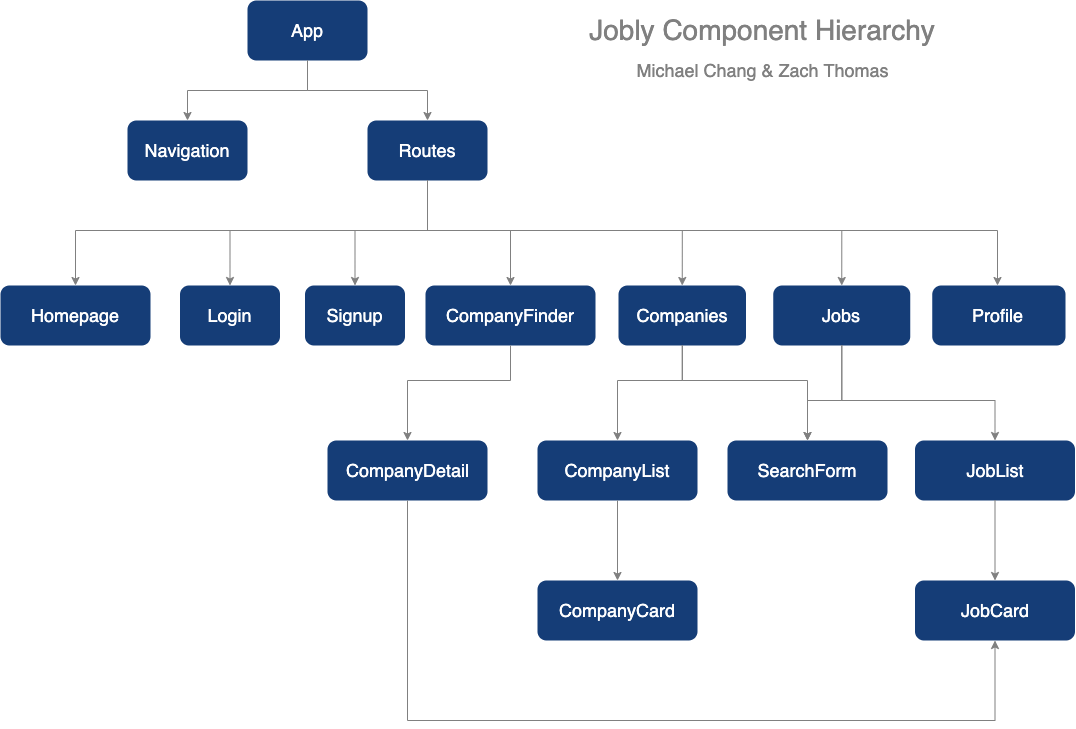

The diagram above was exported from draw.io. Its source (the exported page's mxGraphModel, read from the mxfile embedded in the PNG):
<mxGraphModel dx="1077" dy="744" grid="1" gridSize="10" guides="1" tooltips="1" connect="1" arrows="1" fold="1" page="1" pageScale="1" pageWidth="1100" pageHeight="850" math="0" shadow="0">
  <root>
    <mxCell id="0" />
    <mxCell id="1" parent="0" />
    <mxCell id="oRWBfCZAtt9UZgdjUyId-2" value="" style="rounded=1;whiteSpace=wrap;html=1;strokeColor=none;fillColor=#153d77;" parent="1" vertex="1">
      <mxGeometry x="260" y="80" width="120" height="60" as="geometry" />
    </mxCell>
    <mxCell id="oRWBfCZAtt9UZgdjUyId-27" style="edgeStyle=orthogonalEdgeStyle;rounded=0;orthogonalLoop=1;jettySize=auto;html=1;strokeColor=#808080;" parent="1" source="oRWBfCZAtt9UZgdjUyId-3" target="oRWBfCZAtt9UZgdjUyId-5" edge="1">
      <mxGeometry relative="1" as="geometry" />
    </mxCell>
    <mxCell id="oRWBfCZAtt9UZgdjUyId-45" style="edgeStyle=orthogonalEdgeStyle;rounded=0;orthogonalLoop=1;jettySize=auto;html=1;entryX=0;entryY=0.5;entryDx=0;entryDy=0;strokeColor=#808080;" parent="1" source="oRWBfCZAtt9UZgdjUyId-3" target="oRWBfCZAtt9UZgdjUyId-44" edge="1">
      <mxGeometry relative="1" as="geometry">
        <Array as="points">
          <mxPoint x="320" y="170" />
          <mxPoint x="440" y="170" />
        </Array>
      </mxGeometry>
    </mxCell>
    <mxCell id="oRWBfCZAtt9UZgdjUyId-3" value="&lt;font color=&quot;#ffffff&quot; style=&quot;font-size: 18px&quot;&gt;App&lt;/font&gt;" style="text;html=1;align=center;verticalAlign=middle;whiteSpace=wrap;rounded=0;strokeWidth=0;direction=south;" parent="1" vertex="1">
      <mxGeometry x="260" y="80" width="120" height="60" as="geometry" />
    </mxCell>
    <mxCell id="oRWBfCZAtt9UZgdjUyId-4" value="" style="rounded=1;whiteSpace=wrap;html=1;strokeColor=none;fillColor=#153d77;" parent="1" vertex="1">
      <mxGeometry x="140" y="200" width="120" height="60" as="geometry" />
    </mxCell>
    <mxCell id="oRWBfCZAtt9UZgdjUyId-5" value="&lt;font color=&quot;#ffffff&quot; style=&quot;font-size: 18px&quot;&gt;Navigation&lt;/font&gt;" style="text;html=1;align=center;verticalAlign=middle;whiteSpace=wrap;rounded=0;strokeWidth=0;direction=south;" parent="1" vertex="1">
      <mxGeometry x="140" y="200" width="120" height="60" as="geometry" />
    </mxCell>
    <mxCell id="oRWBfCZAtt9UZgdjUyId-40" value="&lt;font color=&quot;#808080&quot; style=&quot;font-size: 28px&quot;&gt;Jobly Component Hierarchy&lt;/font&gt;" style="text;html=1;align=center;verticalAlign=middle;whiteSpace=wrap;rounded=0;strokeWidth=0;direction=south;" parent="1" vertex="1">
      <mxGeometry x="550" y="80" width="450" height="60" as="geometry" />
    </mxCell>
    <mxCell id="oRWBfCZAtt9UZgdjUyId-41" value="&lt;font style=&quot;font-size: 18px&quot; color=&quot;#808080&quot;&gt;Michael Chang &amp;amp; Zach Thomas&lt;/font&gt;" style="text;html=1;align=center;verticalAlign=middle;whiteSpace=wrap;rounded=0;strokeWidth=0;direction=south;" parent="1" vertex="1">
      <mxGeometry x="622.5" y="120" width="305" height="60" as="geometry" />
    </mxCell>
    <mxCell id="oRWBfCZAtt9UZgdjUyId-43" value="" style="rounded=1;whiteSpace=wrap;html=1;strokeColor=none;fillColor=#153d77;" parent="1" vertex="1">
      <mxGeometry x="380" y="200" width="120" height="60" as="geometry" />
    </mxCell>
    <mxCell id="DdZzoVsk6Ey1hdNeq4UY-13" style="edgeStyle=orthogonalEdgeStyle;rounded=0;orthogonalLoop=1;jettySize=auto;html=1;exitX=1;exitY=0.5;exitDx=0;exitDy=0;entryX=0;entryY=0.5;entryDx=0;entryDy=0;endArrow=classic;startSize=6;endSize=6;sourcePerimeterSpacing=0;targetPerimeterSpacing=0;strokeColor=#808080;endFill=1;" edge="1" parent="1" source="oRWBfCZAtt9UZgdjUyId-44" target="oRWBfCZAtt9UZgdjUyId-47">
      <mxGeometry relative="1" as="geometry">
        <Array as="points">
          <mxPoint x="440" y="310" />
          <mxPoint x="88" y="310" />
        </Array>
      </mxGeometry>
    </mxCell>
    <mxCell id="DdZzoVsk6Ey1hdNeq4UY-14" style="edgeStyle=orthogonalEdgeStyle;rounded=0;orthogonalLoop=1;jettySize=auto;html=1;entryX=0;entryY=0.5;entryDx=0;entryDy=0;endArrow=classic;startSize=6;endSize=6;sourcePerimeterSpacing=0;targetPerimeterSpacing=0;strokeColor=#808080;endFill=1;" edge="1" parent="1" source="oRWBfCZAtt9UZgdjUyId-44" target="oRWBfCZAtt9UZgdjUyId-49">
      <mxGeometry relative="1" as="geometry">
        <Array as="points">
          <mxPoint x="440" y="310" />
          <mxPoint x="243" y="310" />
        </Array>
      </mxGeometry>
    </mxCell>
    <mxCell id="DdZzoVsk6Ey1hdNeq4UY-15" style="edgeStyle=orthogonalEdgeStyle;rounded=0;orthogonalLoop=1;jettySize=auto;html=1;entryX=0;entryY=0.5;entryDx=0;entryDy=0;endArrow=classic;startSize=6;endSize=6;sourcePerimeterSpacing=0;targetPerimeterSpacing=0;strokeColor=#808080;endFill=1;" edge="1" parent="1" source="oRWBfCZAtt9UZgdjUyId-44" target="oRWBfCZAtt9UZgdjUyId-61">
      <mxGeometry relative="1" as="geometry">
        <Array as="points">
          <mxPoint x="440" y="310" />
          <mxPoint x="368" y="310" />
        </Array>
      </mxGeometry>
    </mxCell>
    <mxCell id="DdZzoVsk6Ey1hdNeq4UY-16" style="edgeStyle=orthogonalEdgeStyle;rounded=0;orthogonalLoop=1;jettySize=auto;html=1;entryX=0;entryY=0.5;entryDx=0;entryDy=0;endArrow=classic;startSize=6;endSize=6;sourcePerimeterSpacing=0;targetPerimeterSpacing=0;strokeColor=#808080;endFill=1;" edge="1" parent="1" source="oRWBfCZAtt9UZgdjUyId-44" target="oRWBfCZAtt9UZgdjUyId-53">
      <mxGeometry relative="1" as="geometry">
        <Array as="points">
          <mxPoint x="440" y="310" />
          <mxPoint x="523" y="310" />
        </Array>
      </mxGeometry>
    </mxCell>
    <mxCell id="DdZzoVsk6Ey1hdNeq4UY-17" style="edgeStyle=orthogonalEdgeStyle;rounded=0;orthogonalLoop=1;jettySize=auto;html=1;entryX=0;entryY=0.5;entryDx=0;entryDy=0;endArrow=classic;startSize=6;endSize=6;sourcePerimeterSpacing=0;targetPerimeterSpacing=0;strokeColor=#808080;endFill=1;" edge="1" parent="1" source="oRWBfCZAtt9UZgdjUyId-44" target="oRWBfCZAtt9UZgdjUyId-63">
      <mxGeometry relative="1" as="geometry">
        <Array as="points">
          <mxPoint x="440" y="310" />
          <mxPoint x="695" y="310" />
        </Array>
      </mxGeometry>
    </mxCell>
    <mxCell id="DdZzoVsk6Ey1hdNeq4UY-18" style="edgeStyle=orthogonalEdgeStyle;rounded=0;orthogonalLoop=1;jettySize=auto;html=1;entryX=0;entryY=0.5;entryDx=0;entryDy=0;endArrow=classic;endFill=1;startSize=6;endSize=6;sourcePerimeterSpacing=0;targetPerimeterSpacing=0;strokeColor=#808080;" edge="1" parent="1" source="oRWBfCZAtt9UZgdjUyId-44" target="oRWBfCZAtt9UZgdjUyId-57">
      <mxGeometry relative="1" as="geometry">
        <Array as="points">
          <mxPoint x="440" y="310" />
          <mxPoint x="854" y="310" />
        </Array>
      </mxGeometry>
    </mxCell>
    <mxCell id="DdZzoVsk6Ey1hdNeq4UY-19" style="edgeStyle=orthogonalEdgeStyle;rounded=0;orthogonalLoop=1;jettySize=auto;html=1;entryX=0;entryY=0.5;entryDx=0;entryDy=0;endArrow=classic;endFill=1;startSize=6;endSize=6;sourcePerimeterSpacing=0;targetPerimeterSpacing=0;strokeColor=#808080;" edge="1" parent="1" source="oRWBfCZAtt9UZgdjUyId-44" target="oRWBfCZAtt9UZgdjUyId-59">
      <mxGeometry relative="1" as="geometry">
        <Array as="points">
          <mxPoint x="440" y="310" />
          <mxPoint x="1010" y="310" />
        </Array>
      </mxGeometry>
    </mxCell>
    <mxCell id="oRWBfCZAtt9UZgdjUyId-44" value="&lt;font color=&quot;#ffffff&quot; style=&quot;font-size: 18px&quot;&gt;Routes&lt;/font&gt;" style="text;html=1;align=center;verticalAlign=middle;whiteSpace=wrap;rounded=0;strokeWidth=0;direction=south;" parent="1" vertex="1">
      <mxGeometry x="380" y="200" width="120" height="60" as="geometry" />
    </mxCell>
    <mxCell id="oRWBfCZAtt9UZgdjUyId-46" value="" style="rounded=1;whiteSpace=wrap;html=1;strokeColor=none;fillColor=#153d77;" parent="1" vertex="1">
      <mxGeometry x="13" y="365" width="150" height="60" as="geometry" />
    </mxCell>
    <mxCell id="oRWBfCZAtt9UZgdjUyId-47" value="&lt;font color=&quot;#ffffff&quot; style=&quot;font-size: 18px&quot;&gt;Homepage&lt;/font&gt;" style="text;html=1;align=center;verticalAlign=middle;whiteSpace=wrap;rounded=0;strokeWidth=0;direction=south;" parent="1" vertex="1">
      <mxGeometry x="33" y="365" width="110" height="60" as="geometry" />
    </mxCell>
    <mxCell id="oRWBfCZAtt9UZgdjUyId-48" value="" style="rounded=1;whiteSpace=wrap;html=1;strokeColor=none;fillColor=#153d77;" parent="1" vertex="1">
      <mxGeometry x="192.5" y="365" width="100" height="60" as="geometry" />
    </mxCell>
    <mxCell id="oRWBfCZAtt9UZgdjUyId-49" value="&lt;font color=&quot;#ffffff&quot; style=&quot;font-size: 18px&quot;&gt;Login&lt;/font&gt;" style="text;html=1;align=center;verticalAlign=middle;whiteSpace=wrap;rounded=0;strokeWidth=0;direction=south;" parent="1" vertex="1">
      <mxGeometry x="190" y="365" width="105" height="60" as="geometry" />
    </mxCell>
    <mxCell id="oRWBfCZAtt9UZgdjUyId-52" value="" style="rounded=1;whiteSpace=wrap;html=1;strokeColor=none;fillColor=#153d77;" parent="1" vertex="1">
      <mxGeometry x="438" y="365" width="170" height="60" as="geometry" />
    </mxCell>
    <mxCell id="DdZzoVsk6Ey1hdNeq4UY-20" style="edgeStyle=orthogonalEdgeStyle;rounded=0;orthogonalLoop=1;jettySize=auto;html=1;entryX=0;entryY=0.5;entryDx=0;entryDy=0;endArrow=classic;endFill=1;startSize=6;endSize=6;sourcePerimeterSpacing=0;targetPerimeterSpacing=0;strokeColor=#808080;" edge="1" parent="1" source="oRWBfCZAtt9UZgdjUyId-53" target="oRWBfCZAtt9UZgdjUyId-72">
      <mxGeometry relative="1" as="geometry">
        <Array as="points">
          <mxPoint x="523" y="460" />
          <mxPoint x="420" y="460" />
        </Array>
      </mxGeometry>
    </mxCell>
    <mxCell id="oRWBfCZAtt9UZgdjUyId-53" value="&lt;font color=&quot;#ffffff&quot; style=&quot;font-size: 18px&quot;&gt;CompanyFinder&lt;/font&gt;" style="text;html=1;align=center;verticalAlign=middle;whiteSpace=wrap;rounded=0;strokeWidth=0;direction=south;" parent="1" vertex="1">
      <mxGeometry x="453" y="365" width="140" height="60" as="geometry" />
    </mxCell>
    <mxCell id="oRWBfCZAtt9UZgdjUyId-56" value="" style="rounded=1;whiteSpace=wrap;html=1;strokeColor=none;fillColor=#153d77;" parent="1" vertex="1">
      <mxGeometry x="785.75" y="365" width="137" height="60" as="geometry" />
    </mxCell>
    <mxCell id="DdZzoVsk6Ey1hdNeq4UY-23" style="edgeStyle=orthogonalEdgeStyle;rounded=0;orthogonalLoop=1;jettySize=auto;html=1;entryX=0;entryY=0.5;entryDx=0;entryDy=0;endArrow=classic;endFill=1;startSize=6;endSize=6;sourcePerimeterSpacing=0;targetPerimeterSpacing=0;strokeColor=#808080;" edge="1" parent="1" source="oRWBfCZAtt9UZgdjUyId-57" target="DdZzoVsk6Ey1hdNeq4UY-2">
      <mxGeometry relative="1" as="geometry">
        <Array as="points">
          <mxPoint x="854" y="480" />
          <mxPoint x="1008" y="480" />
        </Array>
      </mxGeometry>
    </mxCell>
    <mxCell id="DdZzoVsk6Ey1hdNeq4UY-24" style="edgeStyle=orthogonalEdgeStyle;rounded=0;orthogonalLoop=1;jettySize=auto;html=1;entryX=0;entryY=0.5;entryDx=0;entryDy=0;endArrow=classic;endFill=1;startSize=6;endSize=6;sourcePerimeterSpacing=0;targetPerimeterSpacing=0;strokeColor=#808080;" edge="1" parent="1" source="oRWBfCZAtt9UZgdjUyId-57" target="oRWBfCZAtt9UZgdjUyId-74">
      <mxGeometry relative="1" as="geometry">
        <Array as="points">
          <mxPoint x="854" y="480" />
          <mxPoint x="820" y="480" />
        </Array>
      </mxGeometry>
    </mxCell>
    <mxCell id="oRWBfCZAtt9UZgdjUyId-57" value="&lt;font color=&quot;#ffffff&quot; style=&quot;font-size: 18px&quot;&gt;Jobs&lt;/font&gt;" style="text;html=1;align=center;verticalAlign=middle;whiteSpace=wrap;rounded=0;strokeWidth=0;direction=south;" parent="1" vertex="1">
      <mxGeometry x="794.25" y="365" width="120" height="60" as="geometry" />
    </mxCell>
    <mxCell id="oRWBfCZAtt9UZgdjUyId-58" value="" style="rounded=1;whiteSpace=wrap;html=1;strokeColor=none;fillColor=#153d77;" parent="1" vertex="1">
      <mxGeometry x="944.75" y="365" width="133.25" height="60" as="geometry" />
    </mxCell>
    <mxCell id="oRWBfCZAtt9UZgdjUyId-59" value="&lt;font color=&quot;#ffffff&quot; style=&quot;font-size: 18px&quot;&gt;Profile&lt;/font&gt;" style="text;html=1;align=center;verticalAlign=middle;whiteSpace=wrap;rounded=0;strokeWidth=0;direction=south;" parent="1" vertex="1">
      <mxGeometry x="949.5" y="365" width="121" height="60" as="geometry" />
    </mxCell>
    <mxCell id="oRWBfCZAtt9UZgdjUyId-60" value="" style="rounded=1;whiteSpace=wrap;html=1;strokeColor=none;fillColor=#153d77;" parent="1" vertex="1">
      <mxGeometry x="317.5" y="365" width="100" height="60" as="geometry" />
    </mxCell>
    <mxCell id="oRWBfCZAtt9UZgdjUyId-61" value="&lt;font color=&quot;#ffffff&quot; style=&quot;font-size: 18px&quot;&gt;Signup&lt;/font&gt;" style="text;html=1;align=center;verticalAlign=middle;whiteSpace=wrap;rounded=0;strokeWidth=0;direction=south;" parent="1" vertex="1">
      <mxGeometry x="315" y="365" width="105" height="60" as="geometry" />
    </mxCell>
    <mxCell id="oRWBfCZAtt9UZgdjUyId-62" value="" style="rounded=1;whiteSpace=wrap;html=1;strokeColor=none;fillColor=#153d77;" parent="1" vertex="1">
      <mxGeometry x="631" y="365" width="127.5" height="60" as="geometry" />
    </mxCell>
    <mxCell id="DdZzoVsk6Ey1hdNeq4UY-21" style="edgeStyle=orthogonalEdgeStyle;rounded=0;orthogonalLoop=1;jettySize=auto;html=1;entryX=0;entryY=0.5;entryDx=0;entryDy=0;endArrow=classic;endFill=1;startSize=6;endSize=6;sourcePerimeterSpacing=0;targetPerimeterSpacing=0;strokeColor=#808080;" edge="1" parent="1" source="oRWBfCZAtt9UZgdjUyId-63" target="DdZzoVsk6Ey1hdNeq4UY-4">
      <mxGeometry relative="1" as="geometry">
        <Array as="points">
          <mxPoint x="695" y="460" />
          <mxPoint x="630" y="460" />
        </Array>
      </mxGeometry>
    </mxCell>
    <mxCell id="DdZzoVsk6Ey1hdNeq4UY-22" style="edgeStyle=orthogonalEdgeStyle;rounded=0;orthogonalLoop=1;jettySize=auto;html=1;entryX=0;entryY=0.5;entryDx=0;entryDy=0;endArrow=classic;endFill=1;startSize=6;endSize=6;sourcePerimeterSpacing=0;targetPerimeterSpacing=0;strokeColor=#808080;" edge="1" parent="1" source="oRWBfCZAtt9UZgdjUyId-63" target="oRWBfCZAtt9UZgdjUyId-74">
      <mxGeometry relative="1" as="geometry">
        <Array as="points">
          <mxPoint x="695" y="460" />
          <mxPoint x="820" y="460" />
        </Array>
      </mxGeometry>
    </mxCell>
    <mxCell id="oRWBfCZAtt9UZgdjUyId-63" value="&lt;font color=&quot;#ffffff&quot; style=&quot;font-size: 18px&quot;&gt;Companies&lt;/font&gt;" style="text;html=1;align=center;verticalAlign=middle;whiteSpace=wrap;rounded=0;strokeWidth=0;direction=south;" parent="1" vertex="1">
      <mxGeometry x="634.75" y="365" width="120" height="60" as="geometry" />
    </mxCell>
    <mxCell id="oRWBfCZAtt9UZgdjUyId-71" value="" style="rounded=1;whiteSpace=wrap;html=1;strokeColor=none;fillColor=#153d77;" parent="1" vertex="1">
      <mxGeometry x="340" y="520" width="160" height="60" as="geometry" />
    </mxCell>
    <mxCell id="DdZzoVsk6Ey1hdNeq4UY-27" style="edgeStyle=orthogonalEdgeStyle;rounded=0;orthogonalLoop=1;jettySize=auto;html=1;entryX=1;entryY=0.5;entryDx=0;entryDy=0;endArrow=classic;endFill=1;startSize=6;endSize=6;sourcePerimeterSpacing=0;targetPerimeterSpacing=0;strokeColor=#808080;" edge="1" parent="1" source="oRWBfCZAtt9UZgdjUyId-72" target="DdZzoVsk6Ey1hdNeq4UY-8">
      <mxGeometry relative="1" as="geometry">
        <Array as="points">
          <mxPoint x="420" y="800" />
          <mxPoint x="1008" y="800" />
        </Array>
      </mxGeometry>
    </mxCell>
    <mxCell id="oRWBfCZAtt9UZgdjUyId-72" value="&lt;font color=&quot;#ffffff&quot; style=&quot;font-size: 18px&quot;&gt;CompanyDetail&lt;/font&gt;" style="text;html=1;align=center;verticalAlign=middle;whiteSpace=wrap;rounded=0;strokeWidth=0;direction=south;" parent="1" vertex="1">
      <mxGeometry x="353.5" y="520" width="133" height="60" as="geometry" />
    </mxCell>
    <mxCell id="oRWBfCZAtt9UZgdjUyId-73" value="" style="rounded=1;whiteSpace=wrap;html=1;strokeColor=none;fillColor=#153d77;" parent="1" vertex="1">
      <mxGeometry x="740" y="520" width="160" height="60" as="geometry" />
    </mxCell>
    <mxCell id="oRWBfCZAtt9UZgdjUyId-74" value="&lt;font color=&quot;#ffffff&quot; style=&quot;font-size: 18px&quot;&gt;SearchForm&lt;/font&gt;" style="text;html=1;align=center;verticalAlign=middle;whiteSpace=wrap;rounded=0;strokeWidth=0;direction=south;" parent="1" vertex="1">
      <mxGeometry x="760" y="520" width="120" height="60" as="geometry" />
    </mxCell>
    <mxCell id="DdZzoVsk6Ey1hdNeq4UY-1" value="" style="rounded=1;whiteSpace=wrap;html=1;strokeColor=none;fillColor=#153d77;" vertex="1" parent="1">
      <mxGeometry x="927.5" y="520" width="160" height="60" as="geometry" />
    </mxCell>
    <mxCell id="DdZzoVsk6Ey1hdNeq4UY-25" style="edgeStyle=orthogonalEdgeStyle;rounded=0;orthogonalLoop=1;jettySize=auto;html=1;entryX=0;entryY=0.5;entryDx=0;entryDy=0;endArrow=classic;endFill=1;startSize=6;endSize=6;sourcePerimeterSpacing=0;targetPerimeterSpacing=0;strokeColor=#808080;" edge="1" parent="1" source="DdZzoVsk6Ey1hdNeq4UY-2" target="DdZzoVsk6Ey1hdNeq4UY-8">
      <mxGeometry relative="1" as="geometry" />
    </mxCell>
    <mxCell id="DdZzoVsk6Ey1hdNeq4UY-2" value="&lt;font color=&quot;#ffffff&quot; style=&quot;font-size: 18px&quot;&gt;JobList&lt;/font&gt;" style="text;html=1;align=center;verticalAlign=middle;whiteSpace=wrap;rounded=0;strokeWidth=0;direction=south;" vertex="1" parent="1">
      <mxGeometry x="947.5" y="520" width="120" height="60" as="geometry" />
    </mxCell>
    <mxCell id="DdZzoVsk6Ey1hdNeq4UY-3" value="" style="rounded=1;whiteSpace=wrap;html=1;strokeColor=none;fillColor=#153d77;" vertex="1" parent="1">
      <mxGeometry x="550" y="520" width="160" height="60" as="geometry" />
    </mxCell>
    <mxCell id="DdZzoVsk6Ey1hdNeq4UY-26" style="edgeStyle=orthogonalEdgeStyle;rounded=0;orthogonalLoop=1;jettySize=auto;html=1;entryX=0;entryY=0.5;entryDx=0;entryDy=0;endArrow=classic;endFill=1;startSize=6;endSize=6;sourcePerimeterSpacing=0;targetPerimeterSpacing=0;strokeColor=#808080;" edge="1" parent="1" source="DdZzoVsk6Ey1hdNeq4UY-4" target="DdZzoVsk6Ey1hdNeq4UY-6">
      <mxGeometry relative="1" as="geometry" />
    </mxCell>
    <mxCell id="DdZzoVsk6Ey1hdNeq4UY-4" value="&lt;font color=&quot;#ffffff&quot; style=&quot;font-size: 18px&quot;&gt;CompanyList&lt;/font&gt;" style="text;html=1;align=center;verticalAlign=middle;whiteSpace=wrap;rounded=0;strokeWidth=0;direction=south;" vertex="1" parent="1">
      <mxGeometry x="570" y="520" width="120" height="60" as="geometry" />
    </mxCell>
    <mxCell id="DdZzoVsk6Ey1hdNeq4UY-5" value="" style="rounded=1;whiteSpace=wrap;html=1;strokeColor=none;fillColor=#153d77;" vertex="1" parent="1">
      <mxGeometry x="550" y="660" width="160" height="60" as="geometry" />
    </mxCell>
    <mxCell id="DdZzoVsk6Ey1hdNeq4UY-6" value="&lt;font color=&quot;#ffffff&quot; style=&quot;font-size: 18px&quot;&gt;CompanyCard&lt;/font&gt;" style="text;html=1;align=center;verticalAlign=middle;whiteSpace=wrap;rounded=0;strokeWidth=0;direction=south;" vertex="1" parent="1">
      <mxGeometry x="570" y="660" width="120" height="60" as="geometry" />
    </mxCell>
    <mxCell id="DdZzoVsk6Ey1hdNeq4UY-7" value="" style="rounded=1;whiteSpace=wrap;html=1;strokeColor=none;fillColor=#153d77;" vertex="1" parent="1">
      <mxGeometry x="927.5" y="660" width="160" height="60" as="geometry" />
    </mxCell>
    <mxCell id="DdZzoVsk6Ey1hdNeq4UY-8" value="&lt;font color=&quot;#ffffff&quot; style=&quot;font-size: 18px&quot;&gt;JobCard&lt;/font&gt;" style="text;html=1;align=center;verticalAlign=middle;whiteSpace=wrap;rounded=0;strokeWidth=0;direction=south;" vertex="1" parent="1">
      <mxGeometry x="947.5" y="660" width="120" height="60" as="geometry" />
    </mxCell>
  </root>
</mxGraphModel>